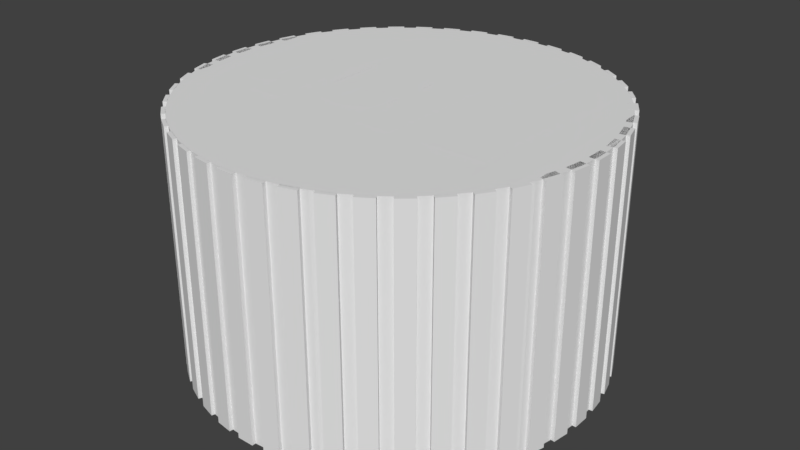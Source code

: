 # Source: ButtonTopMesh.blend  (saved by Blender 2.79.0; exported with 4.5.12 LTS)
import bpy
from mathutils import Matrix  # noqa: F401  (used for matrix-valued properties, if any)

bpy.ops.wm.read_factory_settings(use_empty=True)
scene = bpy.context.scene
scene.name = 'Scene'

# ---- collections
col_collection_1 = bpy.data.collections.new('Collection 1'); scene.collection.children.link(col_collection_1)

# ---- world
world_world = bpy.data.worlds.new('World'); scene.world = world_world
world_world.color = (0.05088, 0.05088, 0.05088)
world_world.use_sun_shadow = False
world_world.sun_shadow_jitter_overblur = 0.0
world_world.cycles.sampling_method = 'MANUAL'

# ---- meshes
me_v2_knob = bpy.data.meshes.new('V2 knob')
me_v2_knob.from_pydata([(1.868, 12.22, -7.665), (2.777, 11.52, -7.665), (1.787, 11.66, -7.665), (2.858, 12.08, -7.665), (2.858, 12.08, 7.335), (1.787, 11.66, 7.335), (2.777, 11.52, 7.335), (1.868, 12.22, 7.335), (0.1265, 12.28, -7.665), (1.126, 11.71, -7.665), (0.1265, 11.71, -7.665), (1.126, 12.28, -7.665), (1.126, 12.28, 7.335), (0.1265, 11.71, 7.335), (1.126, 11.71, 7.335), (0.1265, 12.28, 7.335), (-1.605, 12.08, -7.665), (-0.534, 11.66, -7.665), (-1.524, 11.52, -7.665), (-0.6149, 12.22, -7.665), (-0.6149, 12.22, 7.335), (-1.524, 11.52, 7.335), (-0.534, 11.66, 7.335), (-1.605, 12.08, 7.335), (-3.29, 11.64, -7.665), (-2.171, 11.38, -7.665), (-3.13, 11.1, -7.665), (-2.331, 11.92, -7.665), (-2.331, 11.92, 7.335), (-3.13, 11.1, 7.335), (-2.171, 11.38, 7.335), (-3.29, 11.64, 7.335), (-4.896, 10.97, -7.665), (-3.751, 10.86, -7.665), (-4.66, 10.45, -7.665), (-3.987, 11.38, -7.665), (-3.987, 11.38, 7.335), (-4.66, 10.45, 7.335), (-3.751, 10.87, 7.335), (-4.896, 10.97, 7.335), (-6.39, 10.07, -7.665), (-5.241, 10.13, -7.665), (-6.083, 9.59, -7.665), (-5.549, 10.61, -7.665), (-5.549, 10.61, 7.335), (-6.083, 9.592, 7.335), (-5.241, 10.13, 7.335), (-6.39, 10.07, 7.335), (-7.741, 8.968, -7.665), (-6.613, 9.194, -7.665), (-7.368, 8.539, -7.665), (-6.985, 9.623, -7.665), (-6.985, 9.625, 7.335), (-7.368, 8.54, 7.335), (-6.613, 9.195, 7.335), (-7.741, 8.97, 7.335), (-8.921, 7.687, -7.665), (-7.837, 8.071, -7.665), (-8.492, 7.315, -7.665), (-8.266, 8.443, -7.665), (-8.266, 8.444, 7.335), (-8.492, 7.316, 7.335), (-7.837, 8.072, 7.335), (-8.921, 7.688, 7.335), (-9.907, 6.251, -7.665), (-8.888, 6.785, -7.665), (-9.429, 5.944, -7.665), (-9.367, 7.092, -7.665), (-9.367, 7.093, 7.335), (-9.429, 5.945, 7.335), (-8.888, 6.786, 7.335), (-9.907, 6.252, 7.335), (-10.68, 4.689, -7.664), (-9.746, 5.362, -7.665), (-10.16, 4.453, -7.664), (-10.26, 5.599, -7.665), (-10.26, 5.6, 7.335), (-10.16, 4.454, 7.336), (-9.746, 5.364, 7.335), (-10.68, 4.69, 7.336), (-11.22, 3.033, -7.664), (-10.39, 3.832, -7.664), (-10.67, 2.873, -7.664), (-10.94, 3.993, -7.664), (-10.94, 3.994, 7.336), (-10.67, 2.874, 7.336), (-10.39, 3.834, 7.336), (-11.22, 3.034, 7.336), (-11.52, 1.317, -7.664), (-10.82, 2.226, -7.664), (-10.96, 1.236, -7.664), (-11.38, 2.307, -7.664), (-11.38, 2.308, 7.336), (-10.96, 1.237, 7.336), (-10.82, 2.227, 7.336), (-11.52, 1.318, 7.336), (-11.57, -0.4243, -7.664), (-11.01, 0.5757, -7.664), (-11.01, -0.4243, -7.664), (-11.57, 0.5757, -7.664), (-11.57, 0.577, 7.336), (-11.01, -0.423, 7.336), (-11.01, 0.577, 7.336), (-11.57, -0.423, 7.336), (11.52, 5.599, -7.665), (11.41, 4.453, -7.664), (11.0, 5.362, -7.665), (11.93, 4.689, -7.664), (11.93, 4.69, 7.336), (11.0, 5.364, 7.335), (11.41, 4.454, 7.336), (11.52, 5.6, 7.335), (10.62, 7.092, -7.665), (10.68, 5.944, -7.665), (10.14, 6.785, -7.665), (11.16, 6.251, -7.665), (11.16, 6.252, 7.335), (10.14, 6.786, 7.335), (10.68, 5.945, 7.335), (10.62, 7.093, 7.335), (12.83, 0.5757, -7.664), (12.26, -0.4243, -7.664), (12.26, 0.5757, -7.664), (12.83, -0.4243, -7.664), (12.83, -0.423, 7.336), (12.26, 0.577, 7.336), (12.26, -0.423, 7.336), (12.83, 0.577, 7.336), (12.63, 2.307, -7.664), (12.21, 1.236, -7.664), (12.07, 2.226, -7.664), (12.77, 1.317, -7.664), (12.77, 1.318, 7.336), (12.07, 2.227, 7.336), (12.21, 1.237, 7.336), (12.63, 2.308, 7.336), (5.24, 11.38, -7.665), (5.913, 10.45, -7.665), (5.004, 10.86, -7.665), (6.149, 10.97, -7.665), (6.149, 10.97, 7.335), (5.004, 10.87, 7.335), (5.913, 10.45, 7.335), (5.24, 11.38, 7.335), (12.19, 3.993, -7.664), (11.93, 2.873, -7.664), (11.65, 3.832, -7.664), (12.47, 3.033, -7.664), (12.47, 3.034, 7.336), (11.65, 3.834, 7.336), (11.93, 2.874, 7.336), (12.19, 3.994, 7.336), (8.238, 9.623, -7.665), (8.621, 8.539, -7.665), (7.866, 9.194, -7.665), (8.994, 8.968, -7.665), (8.994, 8.97, 7.335), (7.866, 9.195, 7.335), (8.621, 8.54, 7.335), (8.238, 9.625, 7.335), (9.519, 8.443, -7.665), (9.744, 7.315, -7.665), (9.09, 8.071, -7.665), (10.17, 7.687, -7.665), (10.17, 7.688, 7.335), (9.09, 8.072, 7.335), (9.744, 7.316, 7.335), (9.519, 8.444, 7.335), (3.584, 11.92, -7.665), (4.383, 11.1, -7.665), (3.424, 11.38, -7.665), (4.543, 11.64, -7.665), (4.543, 11.64, 7.335), (3.424, 11.38, 7.335), (4.383, 11.1, 7.335), (3.584, 11.92, 7.335), (-0.6149, -12.07, -7.663), (-1.524, -11.37, -7.663), (-0.534, -11.51, -7.663), (-1.605, -11.93, -7.663), (-1.605, -11.93, 7.337), (-0.534, -11.51, 7.337), (-1.524, -11.36, 7.337), (-0.6149, -12.07, 7.337), (1.126, -12.12, -7.663), (0.1265, -11.56, -7.663), (1.126, -11.56, -7.663), (0.1265, -12.12, -7.663), (0.1265, -12.12, 7.337), (1.126, -11.55, 7.337), (0.1265, -11.55, 7.337), (1.126, -12.12, 7.337), (2.858, -11.93, -7.663), (1.787, -11.51, -7.663), (2.777, -11.37, -7.663), (1.868, -12.07, -7.663), (1.868, -12.07, 7.337), (2.777, -11.36, 7.337), (1.787, -11.51, 7.337), (2.858, -11.93, 7.337), (4.543, -11.49, -7.663), (3.424, -11.23, -7.663), (4.383, -10.94, -7.663), (3.584, -11.77, -7.663), (3.584, -11.77, 7.337), (4.383, -10.94, 7.337), (3.424, -11.22, 7.337), (4.543, -11.49, 7.337), (6.149, -10.81, -7.663), (5.004, -10.71, -7.663), (5.913, -10.3, -7.663), (5.24, -11.23, -7.663), (5.24, -11.23, 7.337), (5.913, -10.3, 7.337), (5.004, -10.71, 7.337), (6.149, -10.81, 7.337), (7.643, -9.917, -7.663), (6.494, -9.98, -7.663), (7.336, -9.439, -7.663), (6.802, -10.46, -7.663), (6.802, -10.46, 7.337), (7.336, -9.438, 7.337), (6.494, -9.978, 7.337), (7.643, -9.916, 7.337), (8.994, -8.817, -7.663), (7.866, -9.042, -7.663), (8.621, -8.387, -7.663), (8.238, -9.472, -7.663), (8.238, -9.471, 7.337), (8.621, -8.386, 7.337), (7.866, -9.041, 7.337), (8.994, -8.816, 7.337), (10.17, -7.536, -7.663), (9.09, -7.919, -7.663), (9.744, -7.163, -7.663), (9.519, -8.291, -7.663), (9.519, -8.29, 7.337), (9.744, -7.162, 7.337), (9.09, -7.918, 7.337), (10.17, -7.534, 7.337), (11.16, -6.099, -7.664), (10.14, -6.633, -7.663), (10.68, -5.792, -7.664), (10.62, -6.941, -7.663), (10.62, -6.939, 7.337), (10.68, -5.791, 7.336), (10.14, -6.632, 7.337), (11.16, -6.098, 7.336), (11.93, -4.538, -7.664), (11.0, -5.211, -7.664), (11.41, -4.301, -7.664), (11.52, -5.447, -7.664), (11.52, -5.446, 7.336), (11.41, -4.3, 7.336), (11.0, -5.21, 7.336), (11.93, -4.536, 7.336), (12.47, -2.882, -7.664), (11.65, -3.681, -7.664), (11.93, -2.722, -7.664), (12.19, -3.841, -7.664), (12.19, -3.84, 7.336), (11.93, -2.72, 7.336), (11.65, -3.68, 7.336), (12.47, -2.88, 7.336), (12.77, -1.166, -7.664), (12.07, -2.075, -7.664), (12.21, -1.085, -7.664), (12.63, -2.155, -7.664), (12.63, -2.154, 7.336), (12.21, -1.083, 7.336), (12.07, -2.073, 7.336), (12.77, -1.164, 7.336), (-10.26, -5.447, -7.664), (-10.16, -4.301, -7.664), (-9.746, -5.211, -7.664), (-10.68, -4.538, -7.664), (-10.68, -4.536, 7.336), (-9.746, -5.21, 7.336), (-10.16, -4.3, 7.336), (-10.26, -5.446, 7.336), (-9.367, -6.941, -7.663), (-9.429, -5.792, -7.664), (-8.888, -6.633, -7.663), (-9.907, -6.099, -7.664), (-9.907, -6.098, 7.336), (-8.888, -6.632, 7.337), (-9.429, -5.791, 7.336), (-9.367, -6.939, 7.337), (-11.38, -2.155, -7.664), (-10.96, -1.085, -7.664), (-10.82, -2.075, -7.664), (-11.52, -1.166, -7.664), (-11.52, -1.164, 7.336), (-10.82, -2.073, 7.336), (-10.96, -1.083, 7.336), (-11.38, -2.154, 7.336), (-3.987, -11.23, -7.663), (-4.66, -10.3, -7.663), (-3.751, -10.71, -7.663), (-4.896, -10.81, -7.663), (-4.896, -10.81, 7.337), (-3.751, -10.71, 7.337), (-4.66, -10.3, 7.337), (-3.987, -11.23, 7.337), (-10.94, -3.841, -7.664), (-10.67, -2.722, -7.664), (-10.39, -3.681, -7.664), (-11.22, -2.882, -7.664), (-11.22, -2.88, 7.336), (-10.39, -3.68, 7.336), (-10.67, -2.72, 7.336), (-10.94, -3.84, 7.336), (-6.985, -9.472, -7.663), (-7.368, -8.387, -7.663), (-6.613, -9.042, -7.663), (-7.741, -8.817, -7.663), (-7.741, -8.816, 7.337), (-6.613, -9.041, 7.337), (-7.368, -8.386, 7.337), (-6.985, -9.471, 7.337), (-8.266, -8.291, -7.663), (-8.492, -7.163, -7.663), (-7.837, -7.919, -7.663), (-8.921, -7.536, -7.663), (-8.921, -7.534, 7.337), (-7.837, -7.918, 7.337), (-8.492, -7.162, 7.337), (-8.266, -8.29, 7.337), (-2.331, -11.77, -7.663), (-3.13, -10.94, -7.663), (-2.171, -11.23, -7.663), (-3.29, -11.49, -7.663), (-3.29, -11.49, 7.337), (-2.171, -11.22, 7.337), (-3.13, -10.94, 7.337), (-2.331, -11.77, 7.337), (-5.549, -10.46, -7.663), (-6.083, -9.439, -7.663), (-5.241, -9.98, -7.663), (-6.39, -9.917, -7.663), (-6.39, -9.916, 7.337), (-5.241, -9.978, 7.337), (-6.083, -9.438, 7.337), (-5.549, -10.46, 7.337), (4.209, -5.113, 3.336), (4.808, -4.643, 3.336), (5.347, -4.105, 3.336), (5.816, -3.506, 3.336), (-0.8827, 6.199, 3.335), (-1.61, 5.973, 3.335), (2.136, -6.046, 3.336), (1.387, -6.183, 3.336), (0.6265, -6.229, 3.336), (-0.1337, -6.183, 3.336), (-2.956, -5.113, 3.336), (-2.304, -5.507, 3.336), (3.557, -5.507, 3.336), (-4.094, 4.258, 3.336), (-3.555, 4.797, 3.335), (-0.1337, 6.337, 3.335), (0.6265, 6.383, 3.335), (4.209, 5.266, 3.335), (3.557, 5.66, 3.335), (6.523, -2.159, 3.336), (6.21, -2.854, 3.336), (3.903, 0.4744, 1.536), (3.927, 0.07651, 1.536), (-5.27, 2.313, 3.336), (-4.957, 3.007, 3.336), (-4.563, 3.659, 3.336), (5.347, 4.258, 3.336), (5.816, 3.659, 3.336), (6.21, 3.007, 3.336), (6.523, 2.313, 3.336), (6.749, 1.586, 3.336), (-1.61, -5.82, 3.336), (-0.8827, -6.046, 3.336), (-5.496, 1.586, 3.336), (6.887, 0.8368, 3.336), (-3.555, -4.643, 3.336), (-4.094, -4.105, 3.336), (-4.563, -3.506, 3.336), (6.932, 0.07667, 3.336), (6.887, -0.6834, 3.336), (1.387, 6.337, 3.335), (4.808, 4.797, 3.335), (-5.634, -0.6834, 3.336), (-5.68, 0.07667, 3.336), (6.749, -1.432, 3.336), (-2.304, 5.66, 3.335), (-2.956, 5.266, 3.335), (2.863, 5.973, 3.335), (2.136, 6.199, 3.335), (-5.634, 0.8368, 3.336), (2.863, -5.82, 3.336), (-4.957, -2.854, 3.336), (-5.27, -2.159, 3.336), (-5.496, -1.432, 3.336), (-11.29, -1.369, 7.336), (-11.29, 1.523, 7.336), (-11.37, 0.07703, 7.336), (-11.02, -2.795, 7.336), (-11.02, 2.949, 7.336), (-10.59, -4.178, 7.336), (-10.59, 4.332, 7.336), (-9.999, -5.5, 7.336), (-9.999, 5.654, 7.335), (-9.687, 0.07703, 7.336), (-9.612, -1.166, 7.336), (-9.249, -6.74, 7.337), (-9.387, -2.391, 7.336), (-9.017, -3.58, 7.336), (-8.356, -7.88, 7.337), (-8.506, -4.716, 7.336), (-7.861, -5.782, 7.336), (-7.331, -8.905, 7.337), (-7.093, -6.762, 7.337), (-6.19, -9.799, 7.337), (-6.213, -7.643, 7.337), (-5.232, -8.411, 7.337), (-4.95, -10.55, 7.337), (-4.166, -9.055, 7.337), (-3.629, -11.14, 7.337), (-3.031, -9.566, 7.337), (-2.245, -11.57, 7.337), (-1.842, -9.937, 7.337), (-0.82, -11.84, 7.337), (-0.6167, -10.16, 7.337), (0.6265, -11.92, 7.337), (0.6265, -10.24, 7.337), (2.073, -11.84, 7.337), (1.87, -10.16, 7.337), (3.095, -9.937, 7.337), (3.498, -11.57, 7.337), (4.284, -9.566, 7.337), (4.882, -11.14, 7.337), (5.419, -9.055, 7.337), (6.203, -10.55, 7.337), (6.485, -8.411, 7.337), (7.443, -9.799, 7.337), (7.465, -7.643, 7.337), (8.584, -8.905, 7.337), (8.346, -6.762, 7.337), (9.114, -5.782, 7.336), (9.609, -7.88, 7.337), (9.758, -4.716, 7.336), (10.5, -6.74, 7.337), (10.27, -3.58, 7.336), (10.64, -2.391, 7.336), (11.25, -5.5, 7.336), (10.86, -1.166, 7.336), (10.94, 0.07703, 7.336), (-9.612, 1.32, 7.336), (-9.249, 6.894, 7.335), (-9.387, 2.545, 7.336), (-9.017, 3.734, 7.336), (-8.356, 8.035, 7.335), (-8.506, 4.87, 7.335), (-7.861, 5.936, 7.335), (-7.331, 9.059, 7.335), (-7.093, 6.916, 7.335), (-6.19, 9.953, 7.335), (-6.213, 7.797, 7.335), (-5.232, 8.565, 7.335), (-4.95, 10.7, 7.335), (-4.166, 9.209, 7.335), (-3.629, 11.3, 7.335), (-3.031, 9.72, 7.335), (-2.245, 11.73, 7.335), (-1.842, 10.09, 7.335), (-0.82, 11.99, 7.335), (-0.6167, 10.32, 7.335), (0.6265, 12.08, 7.335), (0.6265, 10.39, 7.335), (2.073, 11.99, 7.335), (1.87, 10.32, 7.335), (3.095, 10.09, 7.335), (3.498, 11.73, 7.335), (4.284, 9.72, 7.335), (4.882, 11.3, 7.335), (5.419, 9.209, 7.335), (6.203, 10.7, 7.335), (6.485, 8.565, 7.335), (7.443, 9.953, 7.335), (7.465, 7.797, 7.335), (8.584, 9.059, 7.335), (8.346, 6.916, 7.335), (9.114, 5.936, 7.335), (9.609, 8.035, 7.335), (9.758, 4.87, 7.335), (10.5, 6.894, 7.335), (10.27, 3.734, 7.336), (10.64, 2.545, 7.336), (11.25, 5.654, 7.335), (10.86, 1.32, 7.336), (11.85, -4.178, 7.336), (11.85, 4.332, 7.336), (12.28, -2.795, 7.336), (12.28, 2.949, 7.336), (12.54, -1.369, 7.336), (12.54, 1.523, 7.336), (12.63, 0.07703, 7.336), (7.009, 2.703, -7.664), (5.774, 1.244, -7.664), (5.622, 2.703, -7.664), (7.009, 1.244, -7.664), (-3.629, -11.14, -7.663), (-3.508, -3.449, -7.664), (-2.245, -11.58, -7.663), (-3.508, -0.2854, -7.664), (-1.641, -3.449, -7.664), (-0.82, -11.84, -7.663), (-1.44, -3.183, -7.664), (-1.188, -3.394, -7.664), (-0.8831, -3.521, -7.664), (-0.525, -3.563, -7.664), (0.6265, -11.92, -7.663), (-0.04226, -3.493, -7.664), (0.3989, -3.281, -7.664), (0.5829, -3.097, -7.664), (0.7143, -2.83, -7.664), (2.073, -11.84, -7.663), (0.7931, -2.479, -7.664), (0.8194, -2.043, -7.664), (1.423, -3.449, -7.664), (1.423, 4.242, -7.664), (3.399, -3.449, -7.664), (3.498, -11.58, -7.663), (3.498, 11.73, -7.665), (3.917, -1.882, -7.664), (4.882, 11.3, -7.665), (5.366, -1.882, -7.664), (5.622, 4.242, -7.664), (6.203, 10.7, -7.665), (5.366, -3.449, -7.664), (9.009, 4.242, -7.664), (7.443, 9.952, -7.665), (8.584, 9.058, -7.665), (9.609, 8.033, -7.665), (9.009, -3.449, -7.664), (3.917, -3.449, -7.664), (4.882, -11.14, -7.663), (6.203, -10.55, -7.663), (5.774, -0.2189, -7.664), (7.009, -0.2189, -7.664), (7.009, -3.449, -7.664), (7.443, -9.8, -7.663), (8.584, -8.906, -7.663), (9.609, -7.882, -7.663), (10.5, 6.892, -7.665), (10.5, -6.741, -7.663), (11.25, 5.652, -7.665), (11.25, -5.501, -7.664), (11.85, 4.331, -7.664), (11.85, -4.18, -7.664), (12.28, 2.947, -7.664), (12.28, -2.796, -7.664), (12.54, 1.522, -7.664), (12.54, -1.371, -7.664), (12.63, 0.07572, -7.664), (-4.95, 10.7, -7.665), (-6.088, 4.242, -7.664), (-6.19, 9.952, -7.665), (-4.169, 4.242, -7.664), (-3.629, 11.3, -7.665), (-4.169, -3.449, -7.664), (-11.29, 1.522, -7.664), (-11.29, -1.371, -7.664), (-11.37, 0.07572, -7.664), (-11.02, 2.947, -7.664), (-11.02, -2.796, -7.664), (-10.59, 4.331, -7.664), (-10.59, -4.18, -7.664), (-9.999, 5.652, -7.665), (-9.999, -5.501, -7.664), (-9.249, 6.892, -7.665), (-9.249, -6.741, -7.663), (-8.356, 8.033, -7.665), (-8.561, 2.061, -7.664), (-8.592, 1.149, -7.664), (-8.378, 2.498, -7.664), (-8.191, 2.697, -7.664), (-7.331, 9.058, -7.665), (-7.936, 2.845, -7.664), (-7.62, 2.938, -7.664), (-7.252, 2.969, -7.664), (-6.922, 2.935, -7.664), (-6.618, 2.833, -7.664), (-6.339, 2.662, -7.664), (-6.088, 2.421, -7.664), (-1.641, -2.888, -7.664), (-8.592, -1.692, -7.664), (-8.356, -7.882, -7.663), (-8.568, -2.297, -7.664), (-8.499, -2.725, -7.664), (-8.344, -3.042, -7.664), (-7.331, -8.906, -7.663), (-8.064, -3.314, -7.664), (-7.69, -3.501, -7.664), (-7.252, -3.563, -7.664), (-6.19, -9.8, -7.663), (-6.926, -3.526, -7.664), (-6.622, -3.416, -7.664), (-6.343, -3.231, -7.664), (-6.088, -2.973, -7.664), (-4.95, -10.55, -7.663), (-5.964, -3.449, -7.664), (-3.483, 1.012, -7.664), (-3.409, 1.779, -7.664), (-2.245, 11.73, -7.665), (-3.21, 2.241, -7.664), (-2.815, 2.624, -7.664), (-2.538, 2.775, -7.664), (-2.201, 2.883, -7.664), (-0.82, 11.99, -7.665), (-1.347, 2.969, -7.664), (-0.6105, 2.893, -7.664), (0.6265, 12.08, -7.665), (-0.02623, 2.665, -7.664), (0.3972, 2.338, -7.664), (0.6507, 1.964, -7.664), (2.073, 11.99, -7.665), (0.7772, 1.484, -7.664), (0.8194, 0.8358, -7.664), (0.8194, 0.413, -7.664), (0.8194, -1.525, -7.664), (3.399, 4.242, -7.664), (-1.516, 1.703, -7.664), (-1.523, 0.5365, -7.664), (-1.589, 1.059, -7.664), (-1.236, 0.3476, -7.664), (-1.418, 1.815, -7.664), (-1.271, 1.852, -7.664), (-1.113, 1.821, -7.664), (-0.9811, 0.413, -7.664), (-0.5108, 0.03767, -7.664), (-1.029, 1.727, -7.664), (-0.9811, 1.073, -7.664), (0.2077, -0.283, -7.664), (0.5961, -0.5609, -7.664), (0.7636, -0.9303, -7.664), (-9.612, -1.166, 3.336), (-9.612, 1.32, 3.336), (-9.687, 0.07667, 3.336), (-9.387, -2.391, 3.336), (-9.387, 2.545, 3.336), (-9.017, 3.734, 3.336), (-9.017, -3.58, 3.336), (-8.506, 4.87, 3.335), (-8.506, -4.716, 3.336), (-7.861, -5.782, 3.336), (-7.861, 5.935, 3.335), (-7.093, -6.762, 3.337), (-7.093, 6.916, 3.335), (-6.213, -7.643, 3.337), (-6.213, 7.796, 3.335), (-5.232, -8.411, 3.337), (-4.166, -9.055, 3.337), (-3.031, -9.566, 3.337), (-1.842, -9.937, 3.337), (-0.6167, -10.16, 3.337), (0.6265, -10.24, 3.337), (1.87, -10.16, 3.337), (3.095, -9.937, 3.337), (4.284, -9.566, 3.337), (5.419, -9.055, 3.337), (6.485, -8.411, 3.337), (7.465, -7.643, 3.337), (-5.232, 8.564, 3.335), (-4.166, 9.209, 3.335), (-3.031, 9.72, 3.335), (-1.842, 10.09, 3.335), (-0.6167, 10.31, 3.335), (0.6265, 10.39, 3.335), (1.87, 10.31, 3.335), (3.095, 10.09, 3.335), (4.284, 9.72, 3.335), (5.419, 9.209, 3.335), (6.485, 8.564, 3.335), (7.465, 7.796, 3.335), (8.346, -6.762, 3.337), (8.346, 6.916, 3.335), (9.114, -5.782, 3.336), (9.114, 5.935, 3.335), (9.758, -4.716, 3.336), (9.758, 4.87, 3.335), (10.27, 3.734, 3.336), (10.27, -3.58, 3.336), (10.64, 2.545, 3.336), (10.64, -2.391, 3.336), (10.86, 1.32, 3.336), (10.86, -1.166, 3.336), (10.94, 0.07667, 3.336), (-1.225, -0.7616, -7.664), (-1.589, -1.749, -7.664), (-1.589, -0.4517, -7.664), (-1.535, -2.335, -7.664), (-1.448, -2.419, -7.664), (-1.299, -2.447, -7.664), (-1.141, -2.411, -7.664), (-1.055, -1.017, -7.664), (-1.045, -2.304, -7.664), (-0.9811, -1.673, -7.664), (-6.611, 1.703, -7.664), (-6.672, -0.6032, -7.664), (-6.672, 1.064, -7.664), (-6.672, -1.592, -7.664), (-6.618, -2.3, -7.664), (-6.532, -2.41, -7.664), (-6.519, 1.815, -7.664), (-6.383, -2.447, -7.664), (-6.368, 1.852, -7.664), (-6.236, -2.411, -7.664), (-6.223, 1.82, -7.664), (-6.147, -2.304, -7.664), (-6.14, 1.722, -7.664), (-6.088, -1.654, -7.664), (-6.088, -0.6032, -7.664), (-6.088, 1.064, -7.664), (9.009, 4.242, -7.665), (5.622, 2.703, -7.665), (5.622, 4.242, -7.665), (7.009, 2.703, -7.665), (7.009, 1.244, -7.664), (7.009, -0.2187, -7.664), (7.009, -3.449, -7.664), (9.009, -3.449, -7.664), (5.774, -0.2187, -7.664), (5.774, 1.244, -7.664), (5.366, -1.881, -7.664), (3.917, -3.449, -7.664), (3.917, -1.881, -7.664), (5.366, -3.449, -7.664), (3.399, 4.242, -7.665), (1.423, -3.449, -7.664), (1.423, 4.242, -7.665), (3.399, -3.449, -7.664), (-3.483, 1.012, -7.664), (-3.508, -3.449, -7.664), (-3.508, -0.2852, -6.164), (-1.641, -3.449, -7.664), (-3.409, 1.779, -7.664), (-3.21, 2.241, -7.665), (-2.815, 2.624, -7.665), (-2.538, 2.775, -7.665), (-2.201, 2.883, -7.665), (-1.641, -2.887, -7.664), (-1.589, 1.059, -7.664), (-1.516, 1.703, -7.664), (-1.347, 2.969, -7.665), (-1.418, 1.815, -7.664), (-1.271, 1.853, -7.664), (-0.6105, 2.893, -7.665), (-1.113, 1.821, -7.664), (-1.029, 1.727, -7.664), (-0.9811, 1.073, -7.664), (-0.9811, 0.4131, -7.664), (0.8194, 0.4131, -7.664), (-0.02623, 2.665, -7.665), (0.3972, 2.338, -7.665), (0.6507, 1.964, -7.664), (0.7772, 1.484, -7.664), (0.8194, 0.8359, -6.164), (-1.523, 0.5366, -7.664), (-1.589, -0.4515, -7.664), (-1.225, -0.7615, -7.664), (-1.236, 0.3478, -7.664), (-0.5108, 0.03779, -7.664), (-1.055, -1.017, -7.664), (-0.9811, -1.672, -7.664), (-0.8831, -3.521, -7.664), (-0.525, -3.563, -7.664), (-0.04226, -3.492, -7.664), (0.2077, -0.2829, -7.664), (0.3989, -3.28, -7.664), (0.5961, -0.5608, -7.664), (0.5829, -3.097, -7.664), (0.7143, -2.83, -7.664), (0.7636, -0.9301, -7.664), (0.7931, -2.478, -7.664), (0.8194, -1.525, -7.664), (0.8194, -2.043, -6.164), (-1.535, -2.335, -7.664), (-1.44, -3.183, -7.664), (-1.589, -1.748, -7.664), (-1.448, -2.419, -7.664), (-1.299, -2.447, -7.664), (-1.188, -3.394, -7.664), (-1.141, -2.411, -7.664), (-1.045, -2.304, -7.664), (-4.169, 4.242, -7.665), (-6.088, 2.421, -7.665), (-6.088, 4.242, -7.665), (-6.088, 1.064, -7.664), (-6.088, -0.6031, -7.664), (-6.088, -1.653, -7.664), (-6.088, -2.973, -7.664), (-5.964, -3.449, -7.664), (-4.169, -3.449, -7.664), (-8.561, 2.062, -7.665), (-8.592, -1.691, -7.664), (-8.592, 1.149, -7.664), (-8.568, -2.297, -7.664), (-8.499, -2.725, -7.664), (-8.378, 2.499, -7.665), (-8.344, -3.042, -7.664), (-8.191, 2.697, -7.665), (-8.064, -3.314, -7.664), (-7.936, 2.845, -7.665), (-7.69, -3.501, -7.664), (-7.62, 2.938, -7.665), (-7.252, -3.563, -7.664), (-7.252, 2.969, -7.665), (-6.922, 2.935, -7.665), (-6.926, -3.526, -7.664), (-6.622, -3.416, -7.664), (-6.672, -1.592, -7.664), (-6.672, 1.064, -7.664), (-6.672, -0.6031, -6.164), (-6.618, -2.299, -7.664), (-6.343, -3.231, -7.664), (-6.532, -2.41, -7.664), (-6.383, -2.447, -7.664), (-6.236, -2.411, -7.664), (-6.147, -2.304, -7.664), (-6.618, 2.833, -7.665), (-6.611, 1.703, -7.664), (-6.339, 2.662, -7.665), (-6.519, 1.815, -7.664), (-6.368, 1.853, -7.664), (-6.223, 1.82, -7.664), (-6.14, 1.722, -7.664), (6.802, 10.61, -7.665), (7.336, 9.59, -7.665), (6.494, 10.13, -7.665), (7.643, 10.07, -7.665), (7.643, 10.07, 7.335), (6.494, 10.13, 7.335), (7.336, 9.592, 7.335), (6.802, 10.61, 7.335)], [(365, 366)], [(0, 1, 2), (1, 0, 3), (4, 5, 6), (5, 4, 7), (1, 5, 2), (5, 1, 6), (0, 5, 7), (5, 0, 2), (4, 0, 7), (0, 4, 3), (1, 4, 6), (4, 1, 3), (8, 9, 10), (9, 8, 11), (12, 13, 14), (13, 12, 15), (9, 13, 10), (13, 9, 14), (8, 13, 15), (13, 8, 10), (12, 8, 15), (8, 12, 11), (9, 12, 14), (12, 9, 11), (16, 17, 18), (17, 16, 19), (20, 21, 22), (21, 20, 23), (17, 21, 18), (21, 17, 22), (16, 21, 23), (21, 16, 18), (20, 16, 23), (16, 20, 19), (17, 20, 22), (20, 17, 19), (24, 25, 26), (25, 24, 27), (28, 29, 30), (29, 28, 31), (25, 29, 26), (29, 25, 30), (24, 29, 31), (29, 24, 26), (28, 24, 31), (24, 28, 27), (25, 28, 30), (28, 25, 27), (32, 33, 34), (33, 32, 35), (36, 37, 38), (37, 36, 39), (33, 37, 34), (37, 33, 38), (32, 37, 39), (37, 32, 34), (36, 32, 39), (32, 36, 35), (33, 36, 38), (36, 33, 35), (40, 41, 42), (41, 40, 43), (44, 45, 46), (45, 44, 47), (41, 45, 42), (45, 41, 46), (40, 45, 47), (45, 40, 42), (44, 40, 47), (40, 44, 43), (41, 44, 46), (44, 41, 43), (48, 49, 50), (49, 48, 51), (52, 53, 54), (53, 52, 55), (49, 53, 50), (53, 49, 54), (48, 53, 55), (53, 48, 50), (52, 48, 55), (48, 52, 51), (49, 52, 54), (52, 49, 51), (56, 57, 58), (57, 56, 59), (60, 61, 62), (61, 60, 63), (57, 61, 58), (61, 57, 62), (56, 61, 63), (61, 56, 58), (60, 56, 63), (56, 60, 59), (57, 60, 62), (60, 57, 59), (64, 65, 66), (65, 64, 67), (68, 69, 70), (69, 68, 71), (65, 69, 66), (69, 65, 70), (64, 69, 71), (69, 64, 66), (68, 64, 71), (64, 68, 67), (65, 68, 70), (68, 65, 67), (72, 73, 74), (73, 72, 75), (76, 77, 78), (77, 76, 79), (73, 77, 74), (77, 73, 78), (72, 77, 79), (77, 72, 74), (76, 72, 79), (72, 76, 75), (73, 76, 78), (76, 73, 75), (80, 81, 82), (81, 80, 83), (84, 85, 86), (85, 84, 87), (81, 85, 82), (85, 81, 86), (80, 85, 87), (85, 80, 82), (84, 80, 87), (80, 84, 83), (81, 84, 86), (84, 81, 83), (88, 89, 90), (89, 88, 91), (92, 93, 94), (93, 92, 95), (89, 93, 90), (93, 89, 94), (88, 93, 95), (93, 88, 90), (92, 88, 95), (88, 92, 91), (89, 92, 94), (92, 89, 91), (96, 97, 98), (97, 96, 99), (100, 101, 102), (101, 100, 103), (97, 101, 98), (101, 97, 102), (96, 101, 103), (101, 96, 98), (100, 96, 103), (96, 100, 99), (97, 100, 102), (100, 97, 99), (104, 105, 106), (105, 104, 107), (108, 109, 110), (109, 108, 111), (105, 109, 106), (109, 105, 110), (104, 109, 111), (109, 104, 106), (108, 104, 111), (104, 108, 107), (105, 108, 110), (108, 105, 107), (112, 113, 114), (113, 112, 115), (116, 117, 118), (117, 116, 119), (113, 117, 114), (117, 113, 118), (112, 117, 119), (117, 112, 114), (116, 112, 119), (112, 116, 115), (113, 116, 118), (116, 113, 115), (120, 121, 122), (121, 120, 123), (124, 125, 126), (125, 124, 127), (121, 125, 122), (125, 121, 126), (120, 125, 127), (125, 120, 122), (124, 120, 127), (120, 124, 123), (121, 124, 126), (124, 121, 123), (128, 129, 130), (129, 128, 131), (132, 133, 134), (133, 132, 135), (129, 133, 130), (133, 129, 134), (128, 133, 135), (133, 128, 130), (132, 128, 135), (128, 132, 131), (129, 132, 134), (132, 129, 131), (136, 137, 138), (137, 136, 139), (140, 141, 142), (141, 140, 143), (137, 141, 138), (141, 137, 142), (136, 141, 143), (141, 136, 138), (140, 136, 143), (136, 140, 139), (137, 140, 142), (140, 137, 139), (144, 145, 146), (145, 144, 147), (148, 149, 150), (149, 148, 151), (145, 149, 146), (149, 145, 150), (144, 149, 151), (149, 144, 146), (148, 144, 151), (144, 148, 147), (145, 148, 150), (148, 145, 147), (152, 153, 154), (153, 152, 155), (156, 157, 158), (157, 156, 159), (153, 157, 154), (157, 153, 158), (152, 157, 159), (157, 152, 154), (156, 152, 159), (152, 156, 155), (153, 156, 158), (156, 153, 155), (160, 161, 162), (161, 160, 163), (164, 165, 166), (165, 164, 167), (161, 165, 162), (165, 161, 166), (160, 165, 167), (165, 160, 162), (164, 160, 167), (160, 164, 163), (161, 164, 166), (164, 161, 163), (168, 169, 170), (169, 168, 171), (172, 173, 174), (173, 172, 175), (169, 173, 170), (173, 169, 174), (168, 173, 175), (173, 168, 170), (172, 168, 175), (168, 172, 171), (169, 172, 174), (172, 169, 171), (176, 177, 178), (177, 176, 179), (180, 181, 182), (181, 180, 183), (177, 181, 178), (181, 177, 182), (176, 181, 183), (181, 176, 178), (180, 176, 183), (176, 180, 179), (177, 180, 182), (180, 177, 179), (184, 185, 186), (185, 184, 187), (188, 189, 190), (189, 188, 191), (185, 189, 186), (189, 185, 190), (184, 189, 191), (189, 184, 186), (188, 184, 191), (184, 188, 187), (185, 188, 190), (188, 185, 187), (192, 193, 194), (193, 192, 195), (196, 197, 198), (197, 196, 199), (193, 197, 194), (197, 193, 198), (192, 197, 199), (197, 192, 194), (196, 192, 199), (192, 196, 195), (193, 196, 198), (196, 193, 195), (200, 201, 202), (201, 200, 203), (204, 205, 206), (205, 204, 207), (201, 205, 202), (205, 201, 206), (200, 205, 207), (205, 200, 202), (204, 200, 207), (200, 204, 203), (201, 204, 206), (204, 201, 203), (208, 209, 210), (209, 208, 211), (212, 213, 214), (213, 212, 215), (209, 213, 210), (213, 209, 214), (208, 213, 215), (213, 208, 210), (212, 208, 215), (208, 212, 211), (209, 212, 214), (212, 209, 211), (216, 217, 218), (217, 216, 219), (220, 221, 222), (221, 220, 223), (217, 221, 218), (221, 217, 222), (216, 221, 223), (221, 216, 218), (220, 216, 223), (216, 220, 219), (217, 220, 222), (220, 217, 219), (224, 225, 226), (225, 224, 227), (228, 229, 230), (229, 228, 231), (225, 229, 226), (229, 225, 230), (224, 229, 231), (229, 224, 226), (228, 224, 231), (224, 228, 227), (225, 228, 230), (228, 225, 227), (232, 233, 234), (233, 232, 235), (236, 237, 238), (237, 236, 239), (233, 237, 234), (237, 233, 238), (232, 237, 239), (237, 232, 234), (236, 232, 239), (232, 236, 235), (233, 236, 238), (236, 233, 235), (240, 241, 242), (241, 240, 243), (244, 245, 246), (245, 244, 247), (241, 245, 242), (245, 241, 246), (240, 245, 247), (245, 240, 242), (244, 240, 247), (240, 244, 243), (241, 244, 246), (244, 241, 243), (248, 249, 250), (249, 248, 251), (252, 253, 254), (253, 252, 255), (249, 253, 250), (253, 249, 254), (248, 253, 255), (253, 248, 250), (252, 248, 255), (248, 252, 251), (249, 252, 254), (252, 249, 251), (256, 257, 258), (257, 256, 259), (260, 261, 262), (261, 260, 263), (257, 261, 258), (261, 257, 262), (256, 261, 263), (261, 256, 258), (260, 256, 263), (256, 260, 259), (257, 260, 262), (260, 257, 259), (264, 265, 266), (265, 264, 267), (268, 269, 270), (269, 268, 271), (265, 269, 266), (269, 265, 270), (264, 269, 271), (269, 264, 266), (268, 264, 271), (264, 268, 267), (265, 268, 270), (268, 265, 267), (272, 273, 274), (273, 272, 275), (276, 277, 278), (277, 276, 279), (273, 277, 274), (277, 273, 278), (272, 277, 279), (277, 272, 274), (276, 272, 279), (272, 276, 275), (273, 276, 278), (276, 273, 275), (280, 281, 282), (281, 280, 283), (284, 285, 286), (285, 284, 287), (281, 285, 282), (285, 281, 286), (280, 285, 287), (285, 280, 282), (284, 280, 287), (280, 284, 283), (281, 284, 286), (284, 281, 283), (288, 289, 290), (289, 288, 291), (292, 293, 294), (293, 292, 295), (289, 293, 290), (293, 289, 294), (288, 293, 295), (293, 288, 290), (292, 288, 295), (288, 292, 291), (289, 292, 294), (292, 289, 291), (296, 297, 298), (297, 296, 299), (300, 301, 302), (301, 300, 303), (297, 301, 298), (301, 297, 302), (296, 301, 303), (301, 296, 298), (300, 296, 303), (296, 300, 299), (297, 300, 302), (300, 297, 299), (304, 305, 306), (305, 304, 307), (308, 309, 310), (309, 308, 311), (305, 309, 306), (309, 305, 310), (304, 309, 311), (309, 304, 306), (308, 304, 311), (304, 308, 307), (305, 308, 310), (308, 305, 307), (312, 313, 314), (313, 312, 315), (316, 317, 318), (317, 316, 319), (313, 317, 314), (317, 313, 318), (312, 317, 319), (317, 312, 314), (316, 312, 319), (312, 316, 315), (313, 316, 318), (316, 313, 315), (320, 321, 322), (321, 320, 323), (324, 325, 326), (325, 324, 327), (321, 325, 322), (325, 321, 326), (320, 325, 327), (325, 320, 322), (324, 320, 327), (320, 324, 323), (321, 324, 326), (324, 321, 323), (328, 329, 330), (329, 328, 331), (332, 333, 334), (333, 332, 335), (329, 333, 330), (333, 329, 334), (328, 333, 335), (333, 328, 330), (332, 328, 335), (328, 332, 331), (329, 332, 334), (332, 329, 331), (336, 337, 338), (337, 336, 339), (340, 341, 342), (341, 340, 343), (337, 341, 338), (341, 337, 342), (336, 341, 343), (341, 336, 338), (340, 336, 343), (336, 340, 339), (337, 340, 342), (340, 337, 339), (398, 399, 400), (399, 398, 401), (399, 401, 402), (402, 401, 403), (402, 403, 404), (404, 403, 405), (404, 405, 406), (406, 405, 407), (407, 405, 408), (408, 405, 409), (408, 409, 410), (410, 409, 411), (411, 409, 412), (411, 412, 413), (413, 412, 414), (414, 412, 415), (414, 415, 416), (416, 415, 417), (416, 417, 418), (418, 417, 419), (419, 417, 420), (419, 420, 421), (421, 420, 422), (421, 422, 423), (423, 422, 424), (423, 424, 425), (425, 424, 426), (425, 426, 427), (427, 426, 428), (427, 428, 429), (429, 428, 430), (429, 430, 431), (431, 430, 432), (432, 430, 433), (432, 433, 434), (434, 433, 435), (434, 435, 436), (436, 435, 437), (436, 437, 438), (438, 437, 439), (438, 439, 440), (440, 439, 441), (440, 441, 442), (442, 441, 443), (443, 441, 444), (443, 444, 445), (445, 444, 446), (445, 446, 447), (447, 446, 448), (448, 446, 449), (448, 449, 450), (450, 449, 451), (406, 452, 453), (452, 406, 407), (453, 452, 454), (453, 454, 455), (453, 455, 456), (456, 455, 457), (456, 457, 458), (456, 458, 459), (459, 458, 460), (459, 460, 461), (461, 460, 462), (461, 462, 463), (461, 463, 464), (464, 463, 465), (464, 465, 466), (466, 465, 467), (466, 467, 468), (468, 467, 469), (468, 469, 470), (470, 469, 471), (470, 471, 472), (472, 471, 473), (472, 473, 474), (474, 473, 475), (474, 475, 476), (474, 476, 477), (477, 476, 478), (477, 478, 479), (479, 478, 480), (479, 480, 481), (481, 480, 482), (481, 482, 483), (483, 482, 484), (483, 484, 485), (485, 484, 486), (485, 486, 487), (485, 487, 488), (488, 487, 489), (488, 489, 490), (490, 489, 491), (490, 491, 492), (490, 492, 493), (493, 492, 494), (493, 494, 451), (493, 451, 449), (493, 449, 495), (493, 495, 496), (496, 495, 497), (496, 497, 498), (498, 497, 499), (498, 499, 500), (500, 499, 501), (502, 503, 504), (503, 502, 505), (506, 507, 508), (507, 506, 509), (508, 507, 510), (508, 510, 511), (511, 510, 512), (511, 512, 513), (511, 513, 514), (511, 514, 515), (511, 515, 516), (516, 515, 517), (516, 517, 518), (516, 518, 519), (516, 519, 520), (516, 520, 521), (521, 520, 522), (521, 522, 523), (521, 523, 524), (524, 523, 525), (521, 524, 526), (521, 526, 527), (527, 526, 528), (527, 528, 529), (529, 528, 530), (529, 530, 531), (531, 530, 532), (532, 530, 533), (531, 532, 534), (532, 533, 535), (535, 533, 536), (535, 536, 537), (535, 537, 538), (535, 538, 539), (527, 540, 541), (540, 527, 529), (541, 540, 534), (541, 534, 542), (542, 534, 504), (504, 534, 532), (542, 504, 543), (543, 504, 503), (542, 543, 544), (542, 544, 545), (542, 545, 546), (546, 545, 539), (546, 539, 547), (547, 539, 548), (548, 539, 538), (548, 538, 549), (548, 549, 550), (550, 549, 551), (550, 551, 552), (552, 551, 553), (552, 553, 554), (554, 553, 555), (554, 555, 556), (556, 555, 557), (556, 557, 558), (558, 557, 559), (560, 561, 562), (561, 560, 563), (563, 560, 564), (563, 564, 565), (566, 567, 568), (567, 566, 569), (567, 569, 570), (570, 569, 571), (570, 571, 572), (572, 571, 573), (572, 573, 574), (574, 573, 575), (574, 575, 576), (576, 575, 577), (576, 577, 578), (576, 578, 579), (578, 577, 580), (580, 577, 581), (581, 577, 582), (581, 582, 583), (583, 582, 584), (584, 582, 585), (585, 582, 562), (585, 562, 586), (586, 562, 587), (587, 562, 588), (588, 562, 589), (589, 562, 561), (512, 510, 590), (576, 591, 592), (591, 576, 579), (592, 591, 593), (592, 593, 594), (592, 594, 595), (592, 595, 596), (596, 595, 597), (596, 597, 598), (596, 598, 599), (596, 599, 600), (600, 599, 601), (600, 601, 602), (600, 602, 603), (600, 603, 604), (600, 604, 605), (605, 604, 606), (605, 606, 565), (605, 565, 506), (506, 565, 564), (506, 564, 509), (509, 564, 607), (607, 564, 608), (608, 564, 609), (608, 609, 610), (610, 609, 611), (611, 609, 612), (612, 609, 613), (613, 609, 614), (613, 614, 615), (615, 614, 616), (616, 614, 617), (616, 617, 618), (618, 617, 619), (619, 617, 620), (620, 617, 621), (620, 621, 622), (622, 621, 623), (623, 621, 624), (624, 621, 625), (625, 621, 523), (523, 621, 525), (525, 621, 626), (626, 621, 528), (626, 528, 526), (627, 628, 629), (628, 627, 630), (630, 627, 631), (630, 631, 632), (630, 632, 633), (630, 633, 634), (630, 634, 635), (634, 633, 636), (634, 636, 637), (635, 634, 624), (635, 624, 638), (638, 624, 639), (639, 624, 640), (640, 624, 625), (533, 479, 481), (479, 533, 530), (483, 533, 481), (533, 483, 536), (537, 483, 485), (483, 537, 536), (488, 537, 485), (537, 488, 538), (490, 538, 488), (538, 490, 549), (493, 549, 490), (549, 493, 551), (496, 551, 493), (551, 496, 553), (498, 553, 496), (553, 498, 555), (500, 555, 498), (555, 500, 557), (500, 559, 557), (559, 500, 501), (499, 559, 501), (559, 499, 558), (497, 558, 499), (558, 497, 556), (495, 556, 497), (556, 495, 554), (449, 554, 495), (554, 449, 552), (446, 552, 449), (552, 446, 550), (444, 550, 446), (550, 444, 548), (441, 548, 444), (548, 441, 547), (439, 547, 441), (547, 439, 546), (542, 439, 437), (439, 542, 546), (435, 542, 437), (542, 435, 541), (527, 435, 433), (435, 527, 541), (521, 433, 430), (433, 521, 527), (516, 430, 428), (430, 516, 521), (511, 428, 426), (428, 511, 516), (508, 426, 424), (426, 508, 511), (422, 508, 424), (508, 422, 506), (605, 422, 420), (422, 605, 506), (417, 605, 420), (605, 417, 600), (596, 417, 415), (417, 596, 600), (596, 412, 592), (412, 596, 415), (592, 409, 576), (409, 592, 412), (576, 405, 574), (405, 576, 409), (574, 403, 572), (403, 574, 405), (572, 401, 570), (401, 572, 403), (570, 398, 567), (398, 570, 401), (567, 400, 568), (400, 567, 398), (568, 399, 566), (399, 568, 400), (566, 402, 569), (402, 566, 399), (569, 404, 571), (404, 569, 402), (571, 406, 573), (406, 571, 404), (573, 453, 575), (453, 573, 406), (575, 456, 577), (456, 575, 453), (577, 459, 582), (459, 577, 456), (562, 459, 461), (459, 562, 582), (560, 461, 464), (461, 560, 562), (466, 560, 464), (560, 466, 564), (609, 466, 468), (466, 609, 564), (614, 468, 470), (468, 614, 609), (617, 470, 472), (470, 617, 614), (621, 472, 474), (472, 621, 617), (528, 474, 477), (474, 528, 621), (479, 528, 477), (528, 479, 530), (641, 642, 643), (642, 641, 644), (642, 644, 645), (645, 644, 646), (646, 644, 647), (646, 647, 648), (648, 647, 649), (648, 649, 650), (648, 650, 651), (651, 650, 652), (651, 652, 653), (653, 652, 654), (653, 654, 655), (655, 654, 656), (655, 656, 387), (387, 656, 386), (386, 656, 397), (397, 656, 396), (396, 656, 395), (395, 656, 657), (395, 657, 381), (381, 657, 380), (380, 657, 658), (380, 658, 379), (379, 658, 354), (354, 658, 659), (354, 659, 355), (355, 659, 375), (375, 659, 660), (375, 660, 376), (376, 660, 353), (353, 660, 661), (353, 661, 352), (352, 661, 662), (352, 662, 351), (351, 662, 350), (350, 662, 663), (350, 663, 394), (394, 663, 356), (356, 663, 664), (356, 664, 344), (344, 664, 345), (345, 664, 665), (345, 665, 346), (346, 665, 347), (347, 665, 666), (347, 666, 364), (364, 666, 363), (363, 666, 667), (363, 667, 388), (388, 667, 383), (383, 667, 382), (387, 668, 655), (668, 387, 393), (668, 393, 377), (668, 377, 367), (668, 367, 368), (668, 368, 669), (669, 368, 369), (669, 369, 357), (669, 357, 670), (670, 357, 358), (670, 358, 390), (670, 390, 671), (671, 390, 389), (671, 389, 349), (671, 349, 672), (672, 349, 348), (672, 348, 359), (672, 359, 673), (673, 359, 360), (673, 360, 384), (673, 384, 674), (674, 384, 392), (674, 392, 675), (675, 392, 391), (675, 391, 362), (675, 362, 676), (676, 362, 361), (676, 361, 385), (676, 385, 677), (677, 385, 370), (677, 370, 371), (677, 371, 678), (678, 371, 372), (678, 372, 373), (678, 373, 679), (679, 373, 374), (679, 374, 378), (679, 378, 382), (679, 382, 667), (679, 667, 680), (679, 680, 681), (681, 680, 682), (681, 682, 683), (683, 682, 684), (683, 684, 685), (685, 684, 686), (686, 684, 687), (686, 687, 688), (688, 687, 689), (688, 689, 690), (690, 689, 691), (690, 691, 692), (671, 471, 469), (471, 671, 672), (670, 469, 467), (469, 670, 671), (465, 670, 467), (670, 465, 669), (668, 465, 463), (465, 668, 669), (462, 668, 463), (668, 462, 655), (460, 655, 462), (655, 460, 653), (458, 653, 460), (653, 458, 651), (457, 651, 458), (651, 457, 648), (455, 648, 457), (648, 455, 646), (454, 646, 455), (646, 454, 645), (452, 645, 454), (645, 452, 642), (407, 642, 452), (642, 407, 643), (408, 643, 407), (643, 408, 641), (410, 641, 408), (641, 410, 644), (411, 644, 410), (644, 411, 647), (413, 647, 411), (647, 413, 649), (414, 649, 413), (649, 414, 650), (416, 650, 414), (650, 416, 652), (418, 652, 416), (652, 418, 654), (656, 418, 419), (418, 656, 654), (657, 419, 421), (419, 657, 656), (423, 657, 421), (657, 423, 658), (659, 423, 425), (423, 659, 658), (427, 659, 425), (659, 427, 660), (429, 660, 427), (660, 429, 661), (662, 429, 431), (429, 662, 661), (663, 431, 432), (431, 663, 662), (434, 663, 432), (663, 434, 664), (665, 434, 436), (434, 665, 664), (438, 665, 436), (665, 438, 666), (440, 666, 438), (666, 440, 667), (667, 442, 680), (442, 667, 440), (680, 443, 682), (443, 680, 442), (682, 445, 684), (445, 682, 443), (684, 447, 687), (447, 684, 445), (687, 448, 689), (448, 687, 447), (689, 450, 691), (450, 689, 448), (691, 451, 692), (451, 691, 450), (692, 494, 690), (494, 692, 451), (690, 492, 688), (492, 690, 494), (688, 491, 686), (491, 688, 492), (686, 489, 685), (489, 686, 491), (685, 487, 683), (487, 685, 489), (683, 486, 681), (486, 683, 487), (679, 486, 484), (486, 679, 681), (678, 484, 482), (484, 678, 679), (677, 482, 480), (482, 677, 678), (676, 480, 478), (480, 676, 677), (675, 478, 476), (478, 675, 676), (475, 675, 476), (675, 475, 674), (473, 674, 475), (674, 473, 673), (672, 473, 471), (473, 672, 673), (693, 694, 695), (694, 693, 696), (696, 693, 697), (697, 693, 698), (698, 693, 699), (699, 693, 700), (699, 700, 701), (701, 700, 702), (703, 704, 705), (704, 703, 706), (706, 703, 707), (707, 703, 708), (708, 703, 709), (708, 709, 710), (710, 709, 711), (710, 711, 712), (712, 711, 713), (712, 713, 714), (714, 713, 715), (714, 715, 716), (716, 715, 717), (717, 715, 718), (719, 720, 721), (720, 719, 722), (722, 719, 723), (723, 719, 724), (724, 719, 725), (725, 719, 726), (723, 727, 728), (727, 723, 724), (532, 719, 721), (719, 532, 535), (539, 719, 535), (719, 539, 726), (539, 725, 726), (725, 539, 545), (725, 544, 724), (544, 725, 545), (544, 727, 724), (727, 544, 543), (727, 503, 728), (503, 727, 543), (503, 723, 728), (723, 503, 505), (723, 502, 722), (502, 723, 505), (502, 720, 722), (720, 502, 504), (720, 532, 721), (532, 720, 504), (729, 730, 731), (730, 729, 732), (730, 529, 731), (529, 730, 540), (529, 729, 731), (729, 529, 531), (534, 729, 531), (729, 534, 732), (534, 730, 732), (730, 534, 540), (733, 734, 735), (734, 733, 736), (734, 525, 735), (525, 734, 524), (525, 733, 735), (733, 525, 626), (526, 733, 626), (733, 526, 736), (526, 734, 736), (734, 526, 524), (737, 738, 739), (738, 737, 740), (740, 737, 741), (740, 741, 742), (740, 742, 743), (740, 743, 744), (740, 744, 745), (740, 745, 746), (745, 747, 746), (747, 745, 748), (748, 745, 749), (748, 749, 750), (750, 749, 751), (751, 749, 752), (751, 752, 753), (753, 752, 754), (754, 752, 755), (755, 752, 756), (756, 752, 757), (757, 752, 758), (757, 758, 759), (757, 759, 760), (757, 760, 761), (757, 761, 762), (763, 764, 747), (764, 763, 765), (765, 763, 766), (765, 766, 767), (765, 767, 768), (768, 767, 769), (769, 767, 770), (770, 767, 771), (771, 767, 772), (772, 767, 773), (772, 773, 774), (774, 773, 775), (774, 775, 776), (776, 775, 777), (777, 775, 778), (777, 778, 779), (779, 778, 780), (779, 780, 781), (746, 782, 783), (782, 746, 784), (784, 746, 764), (764, 746, 747), (783, 782, 785), (783, 785, 786), (783, 786, 787), (787, 786, 788), (787, 788, 770), (770, 788, 789), (770, 789, 769), (624, 756, 757), (756, 624, 634), (756, 637, 755), (637, 756, 634), (755, 636, 754), (636, 755, 637), (754, 633, 753), (633, 754, 636), (633, 751, 753), (751, 633, 632), (632, 750, 751), (750, 632, 631), (627, 750, 631), (750, 627, 748), (629, 748, 627), (748, 629, 747), (628, 747, 629), (747, 628, 763), (628, 766, 763), (766, 628, 630), (630, 767, 766), (767, 630, 635), (635, 773, 767), (773, 635, 638), (638, 775, 773), (775, 638, 639), (640, 775, 639), (775, 640, 778), (625, 778, 640), (778, 625, 780), (523, 780, 625), (780, 523, 781), (522, 781, 523), (781, 522, 779), (520, 779, 522), (779, 520, 777), (519, 777, 520), (777, 519, 776), (519, 774, 776), (774, 519, 518), (518, 772, 774), (772, 518, 517), (517, 771, 772), (771, 517, 515), (515, 770, 771), (770, 515, 514), (514, 787, 770), (787, 514, 513), (513, 783, 787), (783, 513, 512), (783, 590, 746), (590, 783, 512), (510, 746, 590), (746, 510, 740), (510, 738, 740), (738, 510, 507), (738, 509, 739), (509, 738, 507), (739, 607, 737), (607, 739, 509), (737, 608, 741), (608, 737, 607), (741, 610, 742), (610, 741, 608), (610, 743, 742), (743, 610, 611), (611, 744, 743), (744, 611, 612), (612, 745, 744), (745, 612, 613), (613, 749, 745), (749, 613, 615), (615, 752, 749), (752, 615, 616), (616, 758, 752), (758, 616, 618), (618, 759, 758), (759, 618, 619), (620, 759, 619), (759, 620, 760), (622, 760, 620), (760, 622, 761), (623, 761, 622), (761, 623, 762), (624, 762, 623), (762, 624, 757), (693, 764, 765), (764, 693, 695), (694, 764, 695), (764, 694, 784), (696, 784, 694), (784, 696, 782), (696, 785, 782), (785, 696, 697), (697, 786, 785), (786, 697, 698), (698, 788, 786), (788, 698, 699), (788, 701, 789), (701, 788, 699), (789, 702, 769), (702, 789, 701), (769, 700, 768), (700, 769, 702), (768, 693, 765), (693, 768, 700), (790, 791, 792), (791, 790, 793), (793, 790, 794), (794, 790, 795), (795, 790, 796), (796, 790, 797), (797, 790, 798), (799, 800, 801), (800, 799, 802), (802, 799, 803), (803, 799, 804), (803, 804, 805), (805, 804, 806), (805, 806, 807), (807, 806, 808), (807, 808, 809), (809, 808, 810), (809, 810, 811), (811, 810, 812), (811, 812, 813), (811, 813, 814), (814, 813, 815), (815, 813, 816), (816, 813, 817), (816, 817, 818), (815, 816, 819), (815, 819, 820), (820, 819, 821), (820, 821, 822), (820, 822, 823), (820, 823, 796), (796, 823, 824), (796, 824, 795), (825, 817, 813), (817, 825, 826), (826, 825, 827), (826, 827, 828), (828, 827, 829), (829, 827, 830), (830, 827, 791), (830, 791, 831), (831, 791, 793), (791, 561, 792), (561, 791, 589), (561, 790, 792), (790, 561, 563), (565, 790, 563), (790, 565, 798), (565, 797, 798), (797, 565, 606), (797, 604, 796), (604, 797, 606), (603, 796, 604), (796, 603, 820), (603, 815, 820), (815, 603, 602), (602, 814, 815), (814, 602, 601), (601, 811, 814), (811, 601, 599), (599, 809, 811), (809, 599, 598), (598, 807, 809), (807, 598, 597), (597, 805, 807), (805, 597, 595), (805, 594, 803), (594, 805, 595), (803, 593, 802), (593, 803, 594), (802, 591, 800), (591, 802, 593), (800, 579, 801), (579, 800, 591), (801, 578, 799), (578, 801, 579), (799, 580, 804), (580, 799, 578), (804, 581, 806), (581, 804, 580), (581, 808, 806), (808, 581, 583), (583, 810, 808), (810, 583, 584), (584, 812, 810), (812, 584, 585), (585, 813, 812), (813, 585, 586), (586, 825, 813), (825, 586, 587), (587, 827, 825), (827, 587, 588), (588, 791, 827), (791, 588, 589), (705, 826, 703), (826, 705, 817), (704, 817, 705), (817, 704, 818), (706, 818, 704), (818, 706, 816), (707, 816, 706), (816, 707, 819), (708, 819, 707), (819, 708, 821), (708, 822, 821), (822, 708, 710), (710, 823, 822), (823, 710, 712), (823, 714, 824), (714, 823, 712), (824, 716, 795), (716, 824, 714), (795, 717, 794), (717, 795, 716), (794, 718, 793), (718, 794, 717), (793, 715, 831), (715, 793, 718), (831, 713, 830), (713, 831, 715), (713, 829, 830), (829, 713, 711), (711, 828, 829), (828, 711, 709), (703, 828, 709), (828, 703, 826), (832, 833, 834), (833, 832, 835), (836, 837, 838), (837, 836, 839), (833, 837, 834), (837, 833, 838), (832, 837, 839), (837, 832, 834), (836, 832, 839), (832, 836, 835), (833, 836, 838), (836, 833, 835), (352, 351, 350, 394, 356, 344, 345, 346, 347, 364, 363, 388, 383, 382, 378, 374, 373, 372, 371, 370, 385, 361, 362, 391, 392, 384, 360, 359, 348, 349, 389, 390, 358, 357, 369, 368, 367, 377, 393, 387, 386, 397, 396, 395, 381, 380, 379, 354, 355, 375, 376, 353)])
me_v2_knob.use_remesh_preserve_volume = False
me_v2_knob.use_remesh_preserve_attributes = False
me_v2_knob.use_mirror_vertex_groups = False
me_v2_knob.update()

# ---- objects
ob_v2_knob = bpy.data.objects.new('V2 knob', me_v2_knob)

# ---- transforms, parenting, visibility, modifiers, constraints
ob_v2_knob.location = (0.0, 0.0, 0.0)
ob_v2_knob.rotation_euler = (3.142, 0.0, 0.0)
ob_v2_knob.scale = (0.01, 0.01, 0.01)
ob_v2_knob.lineart.crease_threshold = 0.0

# ---- collection membership
col_collection_1.objects.link(ob_v2_knob)

# ---- scene / render settings (as saved in the file)
scene.frame_start = 1; scene.frame_end = 250; scene.frame_set(1)
scene.render.engine = 'BLENDER_EEVEE_NEXT'
scene.render.resolution_percentage = 50
scene.render.dither_intensity = 0.0
scene.cycles.use_denoising = False
scene.cycles.samples = 128
scene.cycles.sampling_pattern = 'TABULATED_SOBOL'
scene.cycles.use_adaptive_sampling = False
scene.cycles.use_light_tree = False
scene.cycles.blur_glossy = 0.0
scene.cycles.sample_clamp_indirect = 0.0
scene.view_settings.view_transform = 'Standard'
bpy.context.view_layer.update()

# ---- added for rendering (the .blend has no active camera and no usable light): camera, sun
cam_auto = bpy.data.cameras.new('AutoCamera')
cam_auto.lens = 50.0
cam_auto.sensor_width = 36.0
cam_auto.clip_end = 1000.0
ob_auto_camera = bpy.data.objects.new('AutoCamera', cam_auto)
scene.collection.objects.link(ob_auto_camera)
ob_auto_camera.location = (0.354406, -0.418534, 0.280154)
ob_auto_camera.rotation_euler = (1.09748, -7.21219e-08, 0.694738)
scene.camera = ob_auto_camera
light_auto_sun = bpy.data.lights.new('AutoSun', 'SUN')
light_auto_sun.energy = 3.0
light_auto_sun.angle = 0.0523599
ob_auto_sun = bpy.data.objects.new('AutoSun', light_auto_sun)
scene.collection.objects.link(ob_auto_sun)
ob_auto_sun.rotation_euler = (0.872665, 0.174533, 0.523599)
bpy.context.view_layer.update()

